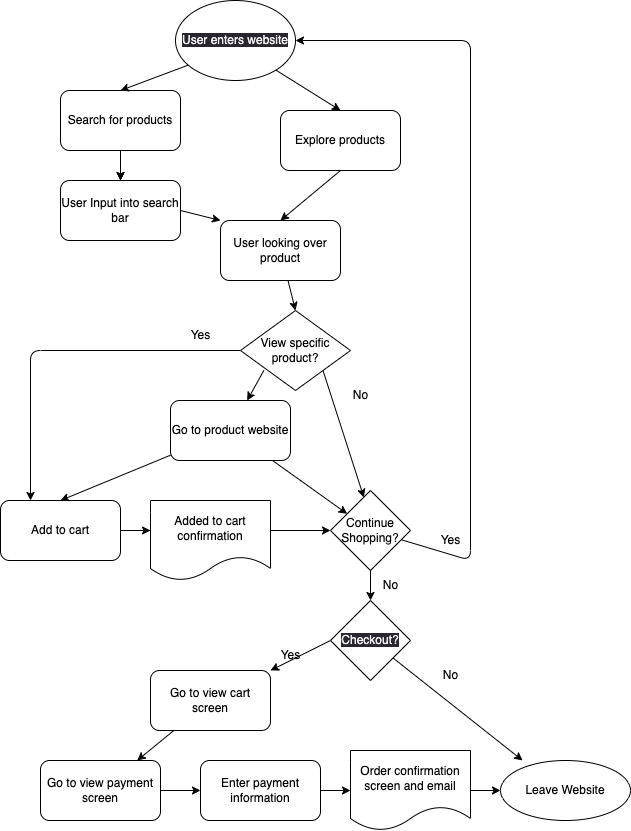

The diagram above was exported from draw.io. Its source (the exported page's mxGraphModel, read from the mxfile embedded in the PNG):
<mxGraphModel dx="385" dy="263" grid="1" gridSize="10" guides="1" tooltips="1" connect="1" arrows="1" fold="1" page="1" pageScale="1" pageWidth="850" pageHeight="1100" math="0" shadow="0">
  <root>
    <mxCell id="0" />
    <mxCell id="1" parent="0" />
    <mxCell id="3" value="Explore products" style="rounded=1;whiteSpace=wrap;html=1;" vertex="1" parent="1">
      <mxGeometry x="410" y="120" width="120" height="60" as="geometry" />
    </mxCell>
    <mxCell id="26" value="" style="edgeStyle=none;html=1;" edge="1" parent="1" source="4" target="7">
      <mxGeometry relative="1" as="geometry" />
    </mxCell>
    <mxCell id="4" value="Search for products" style="rounded=1;whiteSpace=wrap;html=1;" vertex="1" parent="1">
      <mxGeometry x="190" y="100" width="120" height="60" as="geometry" />
    </mxCell>
    <mxCell id="5" value="" style="endArrow=classic;html=1;exitX=0.25;exitY=1;exitDx=0;exitDy=0;entryX=0.5;entryY=0;entryDx=0;entryDy=0;" edge="1" parent="1" target="4">
      <mxGeometry width="50" height="50" relative="1" as="geometry">
        <mxPoint x="329.9999999999998" y="70" as="sourcePoint" />
        <mxPoint x="390" y="220" as="targetPoint" />
      </mxGeometry>
    </mxCell>
    <mxCell id="6" value="" style="endArrow=classic;html=1;exitX=0.75;exitY=1;exitDx=0;exitDy=0;entryX=0.5;entryY=0;entryDx=0;entryDy=0;" edge="1" parent="1" target="3">
      <mxGeometry width="50" height="50" relative="1" as="geometry">
        <mxPoint x="389.9999999999998" y="70" as="sourcePoint" />
        <mxPoint x="260" y="130" as="targetPoint" />
      </mxGeometry>
    </mxCell>
    <mxCell id="7" value="User Input into search bar" style="rounded=1;whiteSpace=wrap;html=1;" vertex="1" parent="1">
      <mxGeometry x="190" y="190" width="120" height="60" as="geometry" />
    </mxCell>
    <mxCell id="8" value="" style="endArrow=classic;html=1;entryX=0.5;entryY=0;entryDx=0;entryDy=0;" edge="1" parent="1" target="7">
      <mxGeometry width="50" height="50" relative="1" as="geometry">
        <mxPoint x="250" y="180" as="sourcePoint" />
        <mxPoint x="260.0000000000001" y="129.99999999999994" as="targetPoint" />
        <Array as="points">
          <mxPoint x="250" y="180" />
        </Array>
      </mxGeometry>
    </mxCell>
    <mxCell id="14" value="" style="edgeStyle=none;html=1;entryX=0.5;entryY=0;entryDx=0;entryDy=0;" edge="1" parent="1" source="9" target="62">
      <mxGeometry relative="1" as="geometry">
        <mxPoint x="410" y="320" as="targetPoint" />
      </mxGeometry>
    </mxCell>
    <mxCell id="9" value="User looking over product" style="rounded=1;whiteSpace=wrap;html=1;" vertex="1" parent="1">
      <mxGeometry x="350" y="230" width="120" height="60" as="geometry" />
    </mxCell>
    <mxCell id="10" value="" style="endArrow=classic;html=1;exitX=1;exitY=0.5;exitDx=0;exitDy=0;entryX=0;entryY=0;entryDx=0;entryDy=0;" edge="1" parent="1" source="7" target="9">
      <mxGeometry width="50" height="50" relative="1" as="geometry">
        <mxPoint x="340.0000000000001" y="80" as="sourcePoint" />
        <mxPoint x="260.0000000000001" y="129.99999999999994" as="targetPoint" />
      </mxGeometry>
    </mxCell>
    <mxCell id="11" value="" style="endArrow=classic;html=1;exitX=0.5;exitY=1;exitDx=0;exitDy=0;entryX=0.5;entryY=0;entryDx=0;entryDy=0;" edge="1" parent="1" source="3" target="9">
      <mxGeometry width="50" height="50" relative="1" as="geometry">
        <mxPoint x="320.0000000000001" y="260" as="sourcePoint" />
        <mxPoint x="375.0000000000001" y="290" as="targetPoint" />
      </mxGeometry>
    </mxCell>
    <mxCell id="18" value="" style="edgeStyle=none;html=1;" edge="1" parent="1" target="17">
      <mxGeometry relative="1" as="geometry">
        <mxPoint x="393.33333333333326" y="380" as="sourcePoint" />
      </mxGeometry>
    </mxCell>
    <mxCell id="28" style="edgeStyle=none;html=1;entryX=0.417;entryY=0.086;entryDx=0;entryDy=0;entryPerimeter=0;exitX=1;exitY=1;exitDx=0;exitDy=0;" edge="1" parent="1" source="62" target="60">
      <mxGeometry relative="1" as="geometry">
        <mxPoint x="425.9408465068842" y="380" as="sourcePoint" />
        <mxPoint x="485.78947368421063" y="510" as="targetPoint" />
      </mxGeometry>
    </mxCell>
    <mxCell id="34" style="edgeStyle=none;html=1;entryX=0.25;entryY=0;entryDx=0;entryDy=0;exitX=0;exitY=0.5;exitDx=0;exitDy=0;" edge="1" parent="1" source="62" target="15">
      <mxGeometry relative="1" as="geometry">
        <mxPoint x="350" y="352.4" as="sourcePoint" />
        <Array as="points">
          <mxPoint x="160" y="360" />
        </Array>
      </mxGeometry>
    </mxCell>
    <mxCell id="27" style="edgeStyle=none;html=1;entryX=0;entryY=0.5;entryDx=0;entryDy=0;startArrow=none;" edge="1" parent="1" target="60">
      <mxGeometry relative="1" as="geometry">
        <mxPoint x="400" y="540.0000000000001" as="sourcePoint" />
        <mxPoint x="440" y="540" as="targetPoint" />
      </mxGeometry>
    </mxCell>
    <mxCell id="32" value="" style="edgeStyle=none;html=1;" edge="1" parent="1" source="15">
      <mxGeometry relative="1" as="geometry">
        <mxPoint x="280" y="540.0000000000001" as="targetPoint" />
      </mxGeometry>
    </mxCell>
    <mxCell id="15" value="Add to cart" style="whiteSpace=wrap;html=1;rounded=1;" vertex="1" parent="1">
      <mxGeometry x="130" y="510" width="120" height="60" as="geometry" />
    </mxCell>
    <mxCell id="24" value="" style="edgeStyle=none;html=1;entryX=0.5;entryY=0;entryDx=0;entryDy=0;" edge="1" parent="1" source="17" target="15">
      <mxGeometry relative="1" as="geometry" />
    </mxCell>
    <mxCell id="29" style="edgeStyle=none;html=1;" edge="1" parent="1" source="17" target="60">
      <mxGeometry relative="1" as="geometry">
        <mxPoint x="440" y="510" as="targetPoint" />
      </mxGeometry>
    </mxCell>
    <mxCell id="17" value="Go to product website" style="whiteSpace=wrap;html=1;rounded=1;" vertex="1" parent="1">
      <mxGeometry x="300" y="410" width="120" height="60" as="geometry" />
    </mxCell>
    <mxCell id="25" style="edgeStyle=none;html=1;entryX=1;entryY=0.5;entryDx=0;entryDy=0;" edge="1" parent="1" source="60" target="64">
      <mxGeometry relative="1" as="geometry">
        <mxPoint x="419.9999999999998" y="25" as="targetPoint" />
        <mxPoint x="560" y="558" as="sourcePoint" />
        <Array as="points">
          <mxPoint x="600" y="570" />
          <mxPoint x="600" y="50" />
        </Array>
      </mxGeometry>
    </mxCell>
    <mxCell id="38" value="" style="edgeStyle=none;html=1;" edge="1" parent="1">
      <mxGeometry relative="1" as="geometry">
        <mxPoint x="500" y="570" as="sourcePoint" />
        <mxPoint x="500" y="610" as="targetPoint" />
      </mxGeometry>
    </mxCell>
    <mxCell id="33" value="" style="edgeStyle=none;html=1;entryX=0;entryY=0.5;entryDx=0;entryDy=0;endArrow=none;" edge="1" parent="1" source="15">
      <mxGeometry relative="1" as="geometry">
        <mxPoint x="240" y="540" as="sourcePoint" />
        <mxPoint x="280" y="540.0000000000001" as="targetPoint" />
      </mxGeometry>
    </mxCell>
    <mxCell id="35" value="Yes" style="text;html=1;align=center;verticalAlign=middle;resizable=0;points=[];autosize=1;strokeColor=none;fillColor=none;" vertex="1" parent="1">
      <mxGeometry x="560" y="535" width="40" height="30" as="geometry" />
    </mxCell>
    <mxCell id="40" value="" style="edgeStyle=none;html=1;exitX=0;exitY=0.5;exitDx=0;exitDy=0;" edge="1" parent="1" source="55" target="39">
      <mxGeometry relative="1" as="geometry">
        <mxPoint x="440" y="666.25" as="sourcePoint" />
      </mxGeometry>
    </mxCell>
    <mxCell id="42" value="" style="edgeStyle=none;html=1;exitX=0.775;exitY=0.713;exitDx=0;exitDy=0;exitPerimeter=0;" edge="1" parent="1" source="55">
      <mxGeometry relative="1" as="geometry">
        <mxPoint x="535.625" y="670" as="sourcePoint" />
        <mxPoint x="652.0938628158847" y="770" as="targetPoint" />
      </mxGeometry>
    </mxCell>
    <mxCell id="47" value="" style="edgeStyle=none;html=1;" edge="1" parent="1" source="39" target="46">
      <mxGeometry relative="1" as="geometry" />
    </mxCell>
    <mxCell id="39" value="Go to view cart screen" style="whiteSpace=wrap;html=1;rounded=1;" vertex="1" parent="1">
      <mxGeometry x="280" y="680" width="120" height="60" as="geometry" />
    </mxCell>
    <mxCell id="43" value="No" style="text;html=1;align=center;verticalAlign=middle;resizable=0;points=[];autosize=1;strokeColor=none;fillColor=none;" vertex="1" parent="1">
      <mxGeometry x="560" y="670" width="40" height="30" as="geometry" />
    </mxCell>
    <mxCell id="44" value="Yes" style="text;html=1;align=center;verticalAlign=middle;resizable=0;points=[];autosize=1;strokeColor=none;fillColor=none;" vertex="1" parent="1">
      <mxGeometry x="400" y="650" width="40" height="30" as="geometry" />
    </mxCell>
    <mxCell id="45" value="No" style="text;html=1;align=center;verticalAlign=middle;resizable=0;points=[];autosize=1;strokeColor=none;fillColor=none;" vertex="1" parent="1">
      <mxGeometry x="500" y="580" width="40" height="30" as="geometry" />
    </mxCell>
    <mxCell id="49" value="" style="edgeStyle=none;html=1;" edge="1" parent="1" source="46" target="48">
      <mxGeometry relative="1" as="geometry" />
    </mxCell>
    <mxCell id="46" value="Go to view payment screen" style="whiteSpace=wrap;html=1;rounded=1;" vertex="1" parent="1">
      <mxGeometry x="170" y="770" width="120" height="60" as="geometry" />
    </mxCell>
    <mxCell id="51" value="" style="edgeStyle=none;html=1;" edge="1" parent="1" source="48">
      <mxGeometry relative="1" as="geometry">
        <mxPoint x="480" y="800" as="targetPoint" />
      </mxGeometry>
    </mxCell>
    <mxCell id="48" value="Enter payment information" style="whiteSpace=wrap;html=1;rounded=1;" vertex="1" parent="1">
      <mxGeometry x="330" y="770" width="120" height="60" as="geometry" />
    </mxCell>
    <mxCell id="52" value="" style="edgeStyle=none;html=1;" edge="1" parent="1">
      <mxGeometry relative="1" as="geometry">
        <mxPoint x="600" y="800" as="sourcePoint" />
        <mxPoint x="630" y="800" as="targetPoint" />
      </mxGeometry>
    </mxCell>
    <mxCell id="53" value="No" style="text;html=1;align=center;verticalAlign=middle;resizable=0;points=[];autosize=1;strokeColor=none;fillColor=none;" vertex="1" parent="1">
      <mxGeometry x="470" y="390" width="40" height="30" as="geometry" />
    </mxCell>
    <mxCell id="54" value="Yes" style="text;html=1;align=center;verticalAlign=middle;resizable=0;points=[];autosize=1;strokeColor=none;fillColor=none;" vertex="1" parent="1">
      <mxGeometry x="310" y="330" width="40" height="30" as="geometry" />
    </mxCell>
    <mxCell id="55" value="&lt;meta charset=&quot;utf-8&quot;&gt;&lt;span style=&quot;color: rgb(240, 240, 240); font-family: Helvetica; font-size: 12px; font-style: normal; font-variant-ligatures: normal; font-variant-caps: normal; font-weight: 400; letter-spacing: normal; orphans: 2; text-align: center; text-indent: 0px; text-transform: none; widows: 2; word-spacing: 0px; -webkit-text-stroke-width: 0px; background-color: rgb(42, 37, 47); text-decoration-thickness: initial; text-decoration-style: initial; text-decoration-color: initial; float: none; display: inline !important;&quot;&gt;Checkout?&lt;/span&gt;" style="rhombus;whiteSpace=wrap;html=1;" vertex="1" parent="1">
      <mxGeometry x="460" y="610" width="80" height="80" as="geometry" />
    </mxCell>
    <mxCell id="60" value="Continue Shopping?" style="rhombus;whiteSpace=wrap;html=1;" vertex="1" parent="1">
      <mxGeometry x="460" y="500" width="80" height="80" as="geometry" />
    </mxCell>
    <mxCell id="62" value="View specific product?" style="rhombus;whiteSpace=wrap;html=1;" vertex="1" parent="1">
      <mxGeometry x="370" y="320" width="110" height="80" as="geometry" />
    </mxCell>
    <mxCell id="63" value="Order confirmation screen and email" style="shape=document;whiteSpace=wrap;html=1;boundedLbl=1;" vertex="1" parent="1">
      <mxGeometry x="480" y="760" width="120" height="80" as="geometry" />
    </mxCell>
    <mxCell id="64" value="&lt;meta charset=&quot;utf-8&quot;&gt;&lt;span style=&quot;color: rgb(240, 240, 240); font-family: Helvetica; font-size: 12px; font-style: normal; font-variant-ligatures: normal; font-variant-caps: normal; font-weight: 400; letter-spacing: normal; orphans: 2; text-align: center; text-indent: 0px; text-transform: none; widows: 2; word-spacing: 0px; -webkit-text-stroke-width: 0px; background-color: rgb(42, 37, 47); text-decoration-thickness: initial; text-decoration-style: initial; text-decoration-color: initial; float: none; display: inline !important;&quot;&gt;User enters website&lt;/span&gt;" style="ellipse;whiteSpace=wrap;html=1;" vertex="1" parent="1">
      <mxGeometry x="305" y="10" width="120" height="80" as="geometry" />
    </mxCell>
    <mxCell id="65" value="Leave Website" style="ellipse;whiteSpace=wrap;html=1;" vertex="1" parent="1">
      <mxGeometry x="630" y="770" width="130" height="60" as="geometry" />
    </mxCell>
    <mxCell id="66" value="Added to cart confirmation" style="shape=document;whiteSpace=wrap;html=1;boundedLbl=1;" vertex="1" parent="1">
      <mxGeometry x="280" y="510" width="120" height="80" as="geometry" />
    </mxCell>
  </root>
</mxGraphModel>